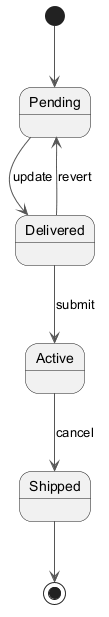

The diagram above was rendered by PlantUML. Its source (embedded in the PNG):
@startuml
skinparam backgroundColor #FFFFFF
skinparam classBackgroundColor #E8F4FA
skinparam classBorderColor #2C7DA0
skinparam ArrowColor #555555
[*] --> Pending
Pending --> Delivered : update
Delivered --> Active : submit
Active --> Shipped : cancel
Delivered --> Pending : revert
Shipped --> [*]
@enduml